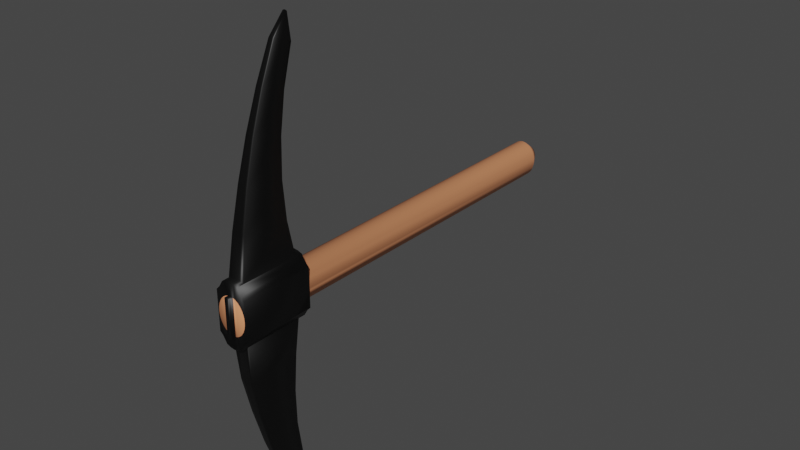 # Source: pickaxe.blend  (saved by Blender 2.80.75; exported with 4.5.12 LTS)
import bpy
from mathutils import Matrix  # noqa: F401  (used for matrix-valued properties, if any)

bpy.ops.wm.read_factory_settings(use_empty=True)
scene = bpy.context.scene
scene.name = 'Scene'

# ---- collections
col_collection = bpy.data.collections.new('Collection'); scene.collection.children.link(col_collection)

# ---- materials (node trees are filled in below, after node groups)
mat_cutting_edge = bpy.data.materials.new('cutting edge')
mat_cutting_edge.use_transparent_shadow = False
mat_blade = bpy.data.materials.new('blade')
mat_blade.use_transparent_shadow = False
mat_handle = bpy.data.materials.new('Handle')
mat_handle.use_transparent_shadow = False

# ---- material node trees
mat_cutting_edge.use_nodes = True; mat_cutting_edge.node_tree.nodes.clear()
_N = mat_cutting_edge.node_tree.nodes; _L = mat_cutting_edge.node_tree.links
n0 = _N.new('ShaderNodeOutputMaterial'); n0.name = 'Material Output'; n0.location = (300, 300)
n1 = _N.new('ShaderNodeBsdfPrincipled'); n1.name = 'Principled BSDF'; n1.location = (10, 300)
n1.distribution = 'GGX'
n1.subsurface_method = 'BURLEY'
n1.inputs[0].default_value = (0.7663, 0.8, 0.7746, 1.0)
n1.inputs[3].default_value = 1.45
n1.inputs[27].default_value = (0.0, 0.0, 0.0, 1.0)
n1.inputs[28].default_value = 1.0
_L.new(n1.outputs[0], n0.inputs[0])
n0.is_active_output = True
mat_blade.use_nodes = True; mat_blade.node_tree.nodes.clear()
_N = mat_blade.node_tree.nodes; _L = mat_blade.node_tree.links
n0 = _N.new('ShaderNodeOutputMaterial'); n0.name = 'Material Output'; n0.location = (300, 300)
n1 = _N.new('ShaderNodeBsdfPrincipled'); n1.name = 'Principled BSDF'; n1.location = (10, 300)
n1.distribution = 'GGX'
n1.subsurface_method = 'BURLEY'
n1.inputs[0].default_value = (0.0, 0.0, 0.0, 1.0)
n1.inputs[3].default_value = 1.45
n1.inputs[27].default_value = (0.0, 0.0, 0.0, 1.0)
n1.inputs[28].default_value = 1.0
_L.new(n1.outputs[0], n0.inputs[0])
n0.is_active_output = True
mat_handle.use_nodes = True; mat_handle.node_tree.nodes.clear()
_N = mat_handle.node_tree.nodes; _L = mat_handle.node_tree.links
n0 = _N.new('ShaderNodeOutputMaterial'); n0.name = 'Material Output'; n0.location = (300, 300)
n1 = _N.new('ShaderNodeBsdfPrincipled'); n1.name = 'Principled BSDF'; n1.location = (10, 300)
n1.distribution = 'GGX'
n1.subsurface_method = 'BURLEY'
n1.inputs[0].default_value = (0.8, 0.3069, 0.1419, 1.0)
n1.inputs[3].default_value = 1.45
n1.inputs[27].default_value = (0.0, 0.0, 0.0, 1.0)
n1.inputs[28].default_value = 1.0
_L.new(n1.outputs[0], n0.inputs[0])
n0.is_active_output = True

# ---- world
world_world = bpy.data.worlds.new('World'); scene.world = world_world
world_world.use_nodes = True; world_world.node_tree.nodes.clear()
_N = world_world.node_tree.nodes; _L = world_world.node_tree.links
n0 = _N.new('ShaderNodeOutputWorld'); n0.name = 'World Output'; n0.location = (300, 300)
n1 = _N.new('ShaderNodeBackground'); n1.name = 'Background'; n1.location = (10, 300)
n1.inputs[0].default_value = (0.05088, 0.05088, 0.05088, 1.0)
_L.new(n1.outputs[0], n0.inputs[0])
n0.is_active_output = True
world_world.color = (0.05088, 0.05088, 0.05088)
world_world.use_sun_shadow = False
world_world.sun_shadow_jitter_overblur = 0.0

# ---- meshes
me_cylinder = bpy.data.meshes.new('Cylinder')
me_cylinder.from_pydata([(0.0, 1.0, -10.44), (0.1951, 0.9808, -10.44), (0.3827, 0.9239, -10.44), (0.5556, 0.8315, -10.44), (0.7071, 0.7071, -10.44), (0.8315, 0.5556, -10.44), (0.9239, 0.3827, -10.44), (1.009, 0.1315, -10.43), (1.005, -0.06939, -10.44), (0.9808, -0.1951, -10.44), (0.9239, -0.3827, -10.44), (0.8315, -0.5556, -10.44), (0.7071, -0.7071, -10.44), (0.5556, -0.8315, -10.44), (0.3827, -0.9239, -10.44), (0.1951, -0.9808, -10.44), (-3.258e-07, -1.0, -10.44), (-0.1951, -0.9808, -10.44), (-0.3827, -0.9239, -10.44), (-0.5556, -0.8315, -10.44), (-0.7071, -0.7071, -10.44), (-0.8315, -0.5556, -10.44), (-0.9239, -0.3827, -10.44), (-0.9808, -0.1951, -10.44), (-1.0, 5.529e-07, -10.44), (-0.9808, 0.1951, -10.44), (-0.9239, 0.3827, -10.44), (-0.8315, 0.5556, -10.44), (-0.7071, 0.7071, -10.44), (-0.5556, 0.8315, -10.44), (-0.3827, 0.9239, -10.44), (-0.1951, 0.9808, -10.44), (5.147e-06, 1.0, 11.56), (0.1951, 0.9808, 11.56), (0.3827, 0.9239, 11.56), (0.5556, 0.8315, 11.56), (0.7071, 0.7071, 11.56), (0.8315, 0.5556, 11.56), (0.9239, 0.3827, 11.56), (0.9808, 0.1951, 11.56), (1.0, -3.121e-08, 11.56), (0.9808, -0.1951, 11.56), (0.9239, -0.3827, 11.56), (0.8315, -0.5556, 11.56), (0.7071, -0.7071, 11.56), (0.5556, -0.8315, 11.56), (0.3827, -0.9239, 11.56), (0.1951, -0.9808, 11.56), (4.821e-06, -1.0, 11.56), (-0.1951, -0.9808, 11.56), (-0.3827, -0.9239, 11.56), (-0.5556, -0.8315, 11.56), (-0.7071, -0.7071, 11.56), (-0.8315, -0.5556, 11.56), (-0.9239, -0.3827, 11.56), (-0.9808, -0.1951, 11.56), (-1.0, 8.589e-07, 11.56), (-0.9808, 0.1951, 11.56), (-0.9239, 0.3827, 11.56), (-0.8315, 0.5556, 11.56), (-0.7071, 0.7071, 11.56), (-0.5556, 0.8315, 11.56), (-0.3827, 0.9239, 11.56), (-0.1951, 0.9808, 11.56), (5.16e-06, 1.7, 11.56), (0.2926, 1.671, 11.56), (0.574, 1.586, 11.56), (0.8334, 1.247, 11.56), (1.061, 1.061, 11.56), (1.061, -1.061, 11.56), (0.8334, -1.247, 11.56), (0.574, -1.586, 11.56), (0.2926, -1.671, 11.56), (4.671e-06, -1.7, 11.56), (-0.2926, -1.671, 11.56), (-0.574, -1.586, 11.56), (-0.8334, -1.247, 11.56), (-1.061, -1.061, 11.56), (-1.061, 1.061, 11.56), (-0.8333, 1.247, 11.56), (-0.574, 1.586, 11.56), (-0.2926, 1.671, 11.56), (5.16e-06, 1.7, 7.659), (0.2926, 1.671, 7.659), (0.574, 1.586, 7.659), (0.8334, 1.247, 7.659), (1.061, 1.061, 7.659), (1.061, -1.061, 7.659), (0.8334, -1.247, 7.659), (0.574, -1.586, 7.659), (0.2926, -1.671, 7.659), (4.671e-06, -1.7, 7.659), (-0.2926, -1.671, 7.659), (-0.574, -1.586, 7.659), (-0.8334, -1.247, 7.659), (-1.061, -1.061, 7.659), (-1.061, 1.061, 7.659), (-0.8333, 1.247, 7.659), (-0.574, 1.586, 7.659), (-0.2926, 1.671, 7.659), (5.147e-06, 1.0, 11.76), (0.1951, 0.9808, 11.76), (0.1951, -0.9808, 11.76), (4.821e-06, -1.0, 11.76), (-0.1951, -0.9808, 11.76), (-0.1951, 0.9808, 11.76), (-0.8315, -0.5556, 7.653), (-0.9239, -0.3827, 7.653), (1.005, -0.06939, 7.723), (0.9808, -0.1951, 7.653), (-0.9808, -0.1951, 7.653), (0.9239, -0.3827, 7.653), (-1.0, 8.589e-07, 7.653), (0.8315, -0.5556, 7.653), (-0.9808, 0.1951, 7.653), (0.7071, -0.7071, 7.653), (-0.9239, 0.3827, 7.653), (0.5556, -0.8315, 7.653), (-0.8315, 0.5556, 7.653), (0.3827, -0.9239, 7.653), (3.807e-06, 1.0, 7.653), (0.1951, 0.9808, 7.653), (-0.7071, 0.7071, 7.653), (0.1951, -0.9808, 7.653), (0.3827, 0.9239, 7.653), (-0.5556, 0.8315, 7.653), (3.481e-06, -1.0, 7.653), (0.5556, 0.8315, 7.653), (-0.3827, 0.9239, 7.653), (-0.1951, -0.9808, 7.653), (0.7071, 0.7071, 7.653), (-0.1951, 0.9808, 7.653), (-0.3827, -0.9239, 7.653), (0.8315, 0.5556, 7.653), (-0.5556, -0.8315, 7.653), (0.9239, 0.3827, 7.653), (-0.7071, -0.7071, 7.653), (0.9855, 0.1257, 7.723), (0.0006969, 0.4979, -11.14), (0.09824, 0.4883, -11.14), (0.192, 0.4599, -11.14), (0.2785, 0.4137, -11.14), (0.3543, 0.3515, -11.14), (0.4164, 0.2757, -11.14), (0.4626, 0.1893, -11.14), (0.5051, 0.06367, -11.14), (0.5031, -0.03676, -11.14), (0.4911, -0.09961, -11.14), (0.4626, -0.1934, -11.14), (0.4164, -0.2798, -11.14), (0.3543, -0.3556, -11.14), (0.2785, -0.4178, -11.14), (0.192, -0.464, -11.14), (0.09824, -0.4925, -11.14), (0.0006968, -0.5021, -11.14), (-0.09685, -0.4925, -11.14), (-0.1906, -0.464, -11.14), (-0.2771, -0.4178, -11.14), (-0.3529, -0.3556, -11.14), (-0.415, -0.2798, -11.14), (-0.4612, -0.1934, -11.14), (-0.4897, -0.09961, -11.14), (-0.4993, -0.002064, -11.14), (-0.4897, 0.09548, -11.14), (-0.4612, 0.1893, -11.14), (-0.415, 0.2757, -11.14), (-0.3529, 0.3515, -11.14), (-0.2771, 0.4137, -11.14), (-0.1906, 0.4599, -11.14), (-0.09685, 0.4883, -11.14), (5.16e-06, 1.71, 11.17), (0.2926, 1.681, 11.17), (0.574, 1.596, 11.17), (-0.574, 1.596, 11.17), (-0.2926, 1.681, 11.17), (5.16e-06, 1.71, 8.049), (0.2926, 1.681, 8.049), (0.574, 1.596, 8.049), (-0.574, 1.596, 8.049), (-0.2926, 1.681, 8.049), (0.574, -1.586, 11.17), (0.2926, -1.671, 11.17), (4.671e-06, -1.7, 11.17), (-0.2926, -1.671, 11.17), (-0.574, -1.586, 11.17), (0.574, -1.586, 8.049), (0.2926, -1.671, 8.049), (4.671e-06, -1.7, 8.049), (-0.2926, -1.671, 8.049), (-0.574, -1.586, 8.049), (0.4994, -3.712, 10.97), (0.2546, -3.786, 10.96), (3.344e-06, -3.811, 10.96), (-0.2546, -3.786, 10.96), (-0.4994, -3.712, 10.97), (0.4994, -3.475, 8.261), (0.2546, -3.549, 8.255), (3.344e-06, -3.574, 8.252), (-0.2546, -3.549, 8.255), (-0.4994, -3.475, 8.261), (0.3436, -5.775, 10.52), (0.148, -5.833, 10.51), (-0.05548, -5.852, 10.5), (-0.259, -5.831, 10.49), (-0.4548, -5.772, 10.5), (0.4547, -5.42, 8.384), (0.2591, -5.478, 8.368), (0.05559, -5.497, 8.358), (-0.1479, -5.476, 8.354), (-0.3437, -5.417, 8.358), (0.2776, -7.796, 9.966), (0.1211, -7.841, 9.949), (-0.04171, -7.855, 9.94), (-0.2045, -7.838, 9.939), (-0.3611, -7.791, 9.946), (0.3664, -7.364, 8.285), (0.2099, -7.409, 8.268), (0.04714, -7.423, 8.259), (-0.1157, -7.406, 8.258), (-0.2723, -7.359, 8.264), (0.2252, -9.755, 9.281), (0.1001, -9.789, 9.264), (-0.03017, -9.8, 9.256), (-0.1604, -9.787, 9.256), (-0.2857, -9.75, 9.265), (0.2963, -9.293, 7.971), (0.1711, -9.328, 7.955), (0.04091, -9.339, 7.946), (-0.08935, -9.325, 7.946), (-0.2146, -9.288, 7.955), (0.1839, -11.65, 8.465), (0.08378, -11.67, 8.449), (-0.02041, -11.68, 8.442), (-0.1246, -11.67, 8.443), (-0.2248, -11.64, 8.453), (0.2408, -11.19, 7.453), (0.1406, -11.21, 7.438), (0.03646, -11.22, 7.43), (-0.06775, -11.21, 7.432), (-0.168, -11.18, 7.441), (-0.01339, -12.61, 7.531), (0.06995, -12.6, 7.531), (0.1501, -12.58, 7.531), (7.008e-06, 3.807, 10.85), (0.2341, 3.784, 10.85), (0.4592, 3.716, 10.86), (-0.4592, 3.716, 10.86), (-0.2341, 3.784, 10.85), (7.008e-06, 3.59, 8.362), (0.2341, 3.567, 8.364), (0.4592, 3.499, 8.37), (-0.4592, 3.499, 8.37), (-0.2341, 3.567, 8.364), (8.669e-06, 5.855, 10.41), (0.1873, 5.836, 10.41), (0.3674, 5.783, 10.42), (-0.3674, 5.783, 10.42), (-0.1873, 5.836, 10.41), (8.669e-06, 5.508, 8.445), (0.1873, 5.49, 8.448), (0.3674, 5.436, 8.458), (-0.3674, 5.436, 8.458), (-0.1873, 5.49, 8.448), (1.028e-05, 7.85, 9.851), (0.1498, 7.836, 9.855), (0.2939, 7.793, 9.866), (-0.2939, 7.793, 9.866), (-0.1498, 7.836, 9.855), (1.028e-05, 7.436, 8.308), (0.1498, 7.422, 8.312), (0.2939, 7.38, 8.323), (-0.2939, 7.38, 8.323), (-0.1498, 7.422, 8.312), (1.22e-05, 9.787, 9.162), (0.1199, 9.776, 9.166), (0.2351, 9.743, 9.178), (-0.2351, 9.743, 9.178), (-0.1199, 9.776, 9.166), (1.22e-05, 9.35, 7.961), (0.1199, 9.339, 7.965), (0.2351, 9.306, 7.977), (-0.2351, 9.306, 7.977), (-0.1199, 9.339, 7.965), (1.453e-05, 11.62, 8.359), (0.09591, 11.61, 8.363), (0.1881, 11.58, 8.372), (-0.1881, 11.58, 8.372), (-0.09588, 11.61, 8.363), (1.453e-05, 11.27, 7.399), (0.09591, 11.26, 7.402), (0.1881, 11.23, 7.412), (-0.1881, 11.23, 7.412), (-0.09588, 11.26, 7.402), (1.439e-05, 12.56, 7.544), (0.07673, 12.55, 7.544), (0.1505, 12.52, 7.544), (-0.1505, 12.52, 7.544), (-0.0767, 12.55, 7.544), (-0.09676, -12.6, 7.531), (-0.1769, -12.58, 7.531)], [], [(3, 4, 142, 141), (107, 106, 53, 54), (109, 108, 40, 41), (110, 107, 54, 55), (111, 109, 41, 42), (112, 110, 55, 56), (113, 111, 42, 43), (114, 112, 56, 57), (115, 113, 43, 44), (116, 114, 57, 58), (117, 115, 44, 45), (118, 116, 58, 59), (119, 117, 45, 46), (121, 120, 32, 33), (122, 118, 59, 60), (123, 119, 46, 47), (124, 121, 33, 34), (125, 122, 60, 61), (126, 123, 47, 48), (127, 124, 34, 35), (128, 125, 61, 62), (129, 126, 48, 49), (130, 127, 35, 36), (131, 128, 62, 63), (132, 129, 49, 50), (133, 130, 36, 37), (120, 131, 63, 32), (134, 132, 50, 51), (135, 133, 37, 38), (136, 134, 51, 52), (137, 135, 38, 39), (106, 136, 52, 53), (108, 137, 39, 40), (45, 70, 69, 44), (46, 71, 70, 45), (33, 65, 64, 32), (47, 72, 71, 46), (34, 66, 65, 33), (61, 79, 78, 60), (48, 73, 72, 47), (35, 67, 66, 34), (62, 80, 79, 61), (49, 74, 73, 48), (36, 68, 67, 35), (63, 81, 80, 62), (50, 75, 74, 49), (32, 64, 81, 63), (51, 76, 75, 50), (52, 77, 76, 51), (70, 88, 87, 69), (71, 89, 88, 70), (81, 64, 170, 174), (79, 80, 173, 178, 98, 97), (79, 97, 96, 78), (67, 85, 84, 177, 172, 66), (175, 179, 252, 248), (68, 86, 85, 67), (65, 66, 172, 171), (84, 83, 176, 177), (76, 94, 93, 75), (77, 95, 94, 76), (69, 87, 86, 68), (54, 77, 53), (60, 78, 59), (59, 78, 58), (58, 78, 57), (57, 78, 56), (78, 77, 56), (56, 77, 55), (55, 77, 54), (52, 53, 77), (36, 37, 68), (38, 68, 37), (39, 68, 38), (40, 68, 39), (69, 68, 40), (41, 69, 40), (42, 69, 41), (43, 69, 42), (44, 69, 43), (55, 54, 53), (53, 56, 55), (59, 56, 53), (59, 58, 57), (57, 56, 59), (52, 60, 59, 53), (60, 52, 51, 61), (61, 51, 50, 62), (49, 63, 62, 50), (33, 101, 102, 47), (32, 100, 101, 33), (33, 47, 46, 34), (103, 100, 105, 104), (100, 103, 102, 101), (63, 105, 100, 32), (48, 103, 104, 49), (49, 104, 105, 63), (47, 102, 103, 48), (45, 35, 34, 46), (44, 36, 35, 45), (38, 40, 39), (38, 37, 40), (41, 40, 43), (42, 41, 43), (43, 40, 37), (36, 44, 43, 37), (78, 96, 95, 77), (8, 7, 137, 108), (21, 20, 136, 106), (7, 6, 135, 137), (20, 19, 134, 136), (6, 5, 133, 135), (19, 18, 132, 134), (0, 31, 131, 120), (5, 4, 130, 133), (18, 17, 129, 132), (31, 30, 128, 131), (4, 3, 127, 130), (17, 16, 126, 129), (30, 29, 125, 128), (3, 2, 124, 127), (16, 15, 123, 126), (29, 28, 122, 125), (2, 1, 121, 124), (15, 14, 119, 123), (28, 27, 118, 122), (1, 0, 120, 121), (14, 13, 117, 119), (27, 26, 116, 118), (13, 12, 115, 117), (26, 25, 114, 116), (12, 11, 113, 115), (25, 24, 112, 114), (11, 10, 111, 113), (24, 23, 110, 112), (10, 9, 109, 111), (23, 22, 107, 110), (9, 8, 108, 109), (22, 21, 106, 107), (87, 113, 111), (88, 113, 87), (115, 113, 88), (89, 115, 88), (117, 115, 89), (95, 134, 132), (95, 132, 94), (94, 132, 93), (132, 129, 93), (93, 129, 92), (129, 126, 92), (92, 126, 91), (126, 123, 91), (91, 123, 90), (123, 119, 90), (90, 119, 89), (119, 117, 89), (95, 136, 134), (136, 95, 106), (106, 95, 107), (107, 95, 110), (110, 95, 112), (95, 96, 112), (114, 112, 96), (116, 114, 96), (118, 116, 96), (122, 118, 96), (97, 122, 96), (125, 122, 97), (98, 125, 97), (128, 125, 98), (99, 128, 98), (131, 128, 99), (82, 131, 99), (120, 131, 82), (83, 120, 82), (121, 120, 83), (84, 121, 83), (124, 121, 84), (85, 124, 84), (127, 124, 85), (86, 127, 85), (130, 127, 86), (130, 86, 133), (133, 86, 135), (135, 86, 137), (137, 86, 108), (86, 87, 108), (87, 111, 109), (87, 109, 108), (138, 139, 140, 141, 142, 143, 144, 145, 146, 147, 148, 149, 150, 151, 152, 153, 154, 155, 156, 157, 158, 159, 160, 161, 162, 163, 164, 165, 166, 167, 168, 169), (30, 31, 169, 168), (17, 18, 156, 155), (4, 5, 143, 142), (31, 0, 138, 169), (18, 19, 157, 156), (5, 6, 144, 143), (19, 20, 158, 157), (6, 7, 145, 144), (20, 21, 159, 158), (7, 8, 146, 145), (21, 22, 160, 159), (8, 9, 147, 146), (22, 23, 161, 160), (9, 10, 148, 147), (23, 24, 162, 161), (10, 11, 149, 148), (24, 25, 163, 162), (11, 12, 150, 149), (25, 26, 164, 163), (12, 13, 151, 150), (26, 27, 165, 164), (13, 14, 152, 151), (0, 1, 139, 138), (27, 28, 166, 165), (14, 15, 153, 152), (1, 2, 140, 139), (28, 29, 167, 166), (15, 16, 154, 153), (2, 3, 141, 140), (29, 30, 168, 167), (16, 17, 155, 154), (82, 99, 179, 175), (170, 171, 244, 243), (83, 82, 175, 176), (64, 65, 171, 170), (99, 98, 178, 179), (80, 81, 174, 173), (92, 91, 187, 188), (73, 74, 183, 182), (89, 71, 180, 185), (75, 93, 189, 184), (186, 185, 195, 196), (189, 188, 198, 199), (180, 181, 191, 190), (183, 184, 194, 193), (93, 92, 188, 189), (74, 75, 184, 183), (71, 72, 181, 180), (90, 89, 185, 186), (91, 90, 186, 187), (72, 73, 182, 181), (191, 192, 202, 201), (196, 195, 205, 206), (199, 198, 208, 209), (190, 191, 201, 200), (181, 182, 192, 191), (185, 180, 190, 195), (187, 186, 196, 197), (182, 183, 193, 192), (184, 189, 199, 194), (188, 187, 197, 198), (205, 200, 210, 215), (201, 202, 212, 211), (206, 205, 215, 216), (209, 208, 218, 219), (195, 190, 200, 205), (197, 196, 206, 207), (192, 193, 203, 202), (194, 199, 209, 204), (198, 197, 207, 208), (193, 194, 204, 203), (217, 216, 226, 227), (215, 210, 220, 225), (211, 212, 222, 221), (216, 215, 225, 226), (207, 206, 216, 217), (202, 203, 213, 212), (204, 209, 219, 214), (208, 207, 217, 218), (203, 204, 214, 213), (200, 201, 211, 210), (222, 223, 233, 232), (227, 226, 236, 237), (225, 220, 230, 235), (221, 222, 232, 231), (212, 213, 223, 222), (214, 219, 229, 224), (218, 217, 227, 228), (213, 214, 224, 223), (210, 211, 221, 220), (219, 218, 228, 229), (230, 242, 235), (236, 235, 242, 241), (224, 229, 239, 234), (228, 227, 237, 238), (223, 224, 234, 233), (220, 221, 231, 230), (229, 228, 238, 239), (226, 225, 235, 236), (237, 236, 241, 240), (230, 231, 241, 242), (232, 233, 298, 240), (233, 234, 299, 298), (234, 239, 299), (239, 238, 298, 299), (238, 237, 240, 298), (174, 170, 243, 247), (179, 178, 251, 252), (243, 244, 254, 253), (249, 248, 258, 259), (244, 245, 255, 254), (248, 252, 262, 258), (176, 175, 248, 249), (171, 172, 245, 244), (172, 177, 250, 245), (177, 176, 249, 250), (173, 174, 247, 246), (178, 173, 246, 251), (260, 259, 269, 270), (255, 260, 270, 265), (254, 255, 265, 264), (259, 258, 268, 269), (245, 250, 260, 255), (250, 249, 259, 260), (246, 247, 257, 256), (251, 246, 256, 261), (252, 251, 261, 262), (247, 243, 253, 257), (266, 267, 277, 276), (270, 269, 279, 280), (265, 270, 280, 275), (264, 265, 275, 274), (256, 257, 267, 266), (261, 256, 266, 271), (262, 261, 271, 272), (257, 253, 263, 267), (253, 254, 264, 263), (258, 262, 272, 268), (281, 276, 286, 291), (276, 277, 287, 286), (280, 279, 289, 290), (275, 280, 290, 285), (271, 266, 276, 281), (272, 271, 281, 282), (267, 263, 273, 277), (263, 264, 274, 273), (268, 272, 282, 278), (269, 268, 278, 279), (290, 289, 294, 295), (286, 287, 297, 296), (282, 281, 291, 292), (277, 273, 283, 287), (273, 274, 284, 283), (278, 282, 292, 288), (279, 278, 288, 289), (274, 275, 285, 284), (287, 283, 293, 297), (283, 284, 294, 293), (284, 285, 295, 294), (289, 288, 293, 294), (288, 292, 297, 293), (292, 291, 296, 297), (285, 290, 295), (286, 296, 291), (231, 232, 240, 241)])
me_cylinder.polygons.foreach_set('use_smooth', [True] * 355)
me_cylinder.polygons.foreach_set('material_index', [2, 0, 0, 0, 0, 0, 0, 0, 0, 0, 0, 0, 0, 0, 0, 0, 0, 0, 0, 0, 0, 0, 0, 0, 0, 0, 0, 0, 0, 0, 0, 0, 0, 1, 1, 1, 1, 1, 1, 1, 1, 1, 1, 1, 1, 1, 1, 1, 1, 1, 1, 1, 1, 1, 1, 1, 1, 1, 1, 1, 1, 1, 1, 1, 1, 1, 1, 1, 1, 1, 1, 1, 1, 1, 1, 1, 1, 1, 1, 1, 2, 2, 2, 2, 2, 2, 2, 2, 2, 1, 1, 2, 1, 1, 1, 1, 1, 1, 2, 2, 2, 2, 2, 2, 2, 2, 1, 2, 2, 2, 2, 2, 2, 2, 2, 2, 2, 2, 2, 2, 2, 2, 2, 2, 2, 2, 2, 2, 2, 2, 2, 2, 2, 2, 2, 2, 2, 2, 2, 1, 1, 1, 1, 1, 1, 1, 1, 1, 1, 1, 1, 1, 1, 1, 1, 1, 1, 1, 1, 1, 1, 1, 1, 1, 1, 1, 1, 1, 1, 1, 1, 1, 1, 1, 1, 1, 1, 1, 1, 1, 1, 1, 1, 1, 1, 1, 1, 1, 1, 2, 2, 2, 2, 2, 2, 2, 2, 2, 2, 2, 2, 2, 2, 2, 2, 2, 2, 2, 2, 2, 2, 2, 2, 2, 2, 2, 2, 2, 2, 2, 2, 1, 1, 1, 1, 1, 1, 1, 1, 1, 1, 1, 1, 1, 1, 1, 1, 1, 1, 1, 1, 1, 1, 1, 1, 1, 1, 1, 1, 1, 1, 1, 1, 1, 1, 1, 1, 1, 1, 1, 1, 1, 1, 1, 1, 1, 1, 1, 1, 1, 1, 1, 1, 1, 1, 1, 1, 1, 1, 1, 1, 1, 1, 1, 1, 1, 1, 1, 1, 1, 1, 1, 1, 1, 1, 1, 1, 1, 1, 1, 1, 1, 1, 1, 1, 1, 1, 1, 1, 1, 1, 1, 1, 1, 1, 1, 1, 1, 1, 1, 1, 1, 1, 1, 1, 1, 1, 1, 1, 1, 1, 1, 1, 1, 1, 1, 1, 1, 1, 1, 1, 1, 1, 1, 1, 1, 1, 1, 1, 1, 1, 1, 1, 1, 1])
_uv = me_cylinder.uv_layers.new(name='UVMap')
_uv.uv.foreach_set('vector', [0.8765, 0.03056, 0.8692, 0.03056, 0.8847, 0.0, 0.8884, 0.0, 0.985, 0.8209, 0.993, 0.8209, 0.993, 0.9914, 0.985, 0.9915, 0.7623, 0.821, 0.7681, 0.824, 0.7713, 0.9915, 0.7623, 0.9915, 0.9764, 0.821, 0.985, 0.8209, 0.985, 0.9915, 0.9764, 0.9915, 0.7536, 0.8209, 0.7623, 0.821, 0.7623, 0.9915, 0.7536, 0.9915, 0.9673, 0.821, 0.9764, 0.821, 0.9764, 0.9915, 0.9673, 0.9915, 0.7455, 0.8209, 0.7536, 0.8209, 0.7536, 0.9915, 0.7455, 0.9914, 0.9583, 0.821, 0.9673, 0.821, 0.9673, 0.9915, 0.9583, 0.9915, 0.7385, 0.8208, 0.7455, 0.8209, 0.7455, 0.9914, 0.7385, 0.9914, 0.9496, 0.8209, 0.9583, 0.821, 0.9583, 0.9915, 0.9496, 0.9915, 0.8625, 0.8207, 0.8692, 0.8207, 0.8692, 0.9913, 0.8625, 0.9913, 0.9416, 0.8209, 0.9496, 0.8209, 0.9496, 0.9915, 0.9416, 0.9914, 0.8547, 0.8207, 0.8625, 0.8207, 0.8625, 0.9913, 0.8547, 0.9913, 0.8935, 0.8207, 0.9026, 0.8207, 0.9026, 0.9913, 0.8935, 0.9913, 0.9346, 0.8208, 0.9416, 0.8209, 0.9416, 0.9914, 0.9346, 0.9914, 0.8462, 0.8207, 0.8547, 0.8207, 0.8547, 0.9913, 0.8462, 0.9913, 0.8847, 0.8207, 0.8935, 0.8207, 0.8935, 0.9913, 0.8847, 0.9913, 0.9279, 0.8207, 0.9346, 0.8207, 0.9346, 0.9913, 0.9279, 0.9913, 0.8372, 0.8207, 0.8462, 0.8207, 0.8462, 0.9913, 0.8372, 0.9913, 0.8765, 0.8207, 0.8847, 0.8207, 0.8847, 0.9913, 0.8765, 0.9913, 0.9201, 0.8207, 0.9279, 0.8207, 0.9279, 0.9913, 0.9201, 0.9913, 0.8282, 0.8207, 0.8372, 0.8207, 0.8372, 0.9913, 0.8282, 0.9913, 0.8692, 0.8207, 0.8765, 0.8207, 0.8765, 0.9913, 0.8692, 0.9913, 0.9115, 0.8207, 0.9201, 0.8207, 0.9201, 0.9913, 0.9115, 0.9913, 0.8194, 0.8207, 0.8282, 0.8207, 0.8282, 0.9913, 0.8194, 0.9913, 0.7969, 0.8209, 0.8039, 0.8208, 0.8039, 0.9914, 0.7969, 0.9914, 0.9026, 0.8207, 0.9115, 0.8207, 0.9115, 0.9913, 0.9026, 0.9913, 0.8112, 0.8207, 0.8194, 0.8207, 0.8194, 0.9913, 0.8112, 0.9913, 0.789, 0.8209, 0.7969, 0.8209, 0.7969, 0.9914, 0.789, 0.9915, 0.8039, 0.8207, 0.8112, 0.8207, 0.8112, 0.9913, 0.8039, 0.9913, 0.7771, 0.824, 0.789, 0.8209, 0.789, 0.9915, 0.7803, 0.9915, 0.993, 0.8209, 1.0, 0.8208, 1.0, 0.9914, 0.993, 0.9914, 0.7681, 0.824, 0.7771, 0.824, 0.7803, 0.9915, 0.7713, 0.9915, 0.07476, 0.6853, 0.08761, 0.6671, 0.09812, 0.6753, 0.08177, 0.6907, 0.06676, 0.6812, 0.07561, 0.6523, 0.08761, 0.6671, 0.07476, 0.6853, 0.05809, 0.7644, 0.0626, 0.7945, 0.04906, 0.7958, 0.04906, 0.7652, 0.05809, 0.6787, 0.0626, 0.6486, 0.07561, 0.6523, 0.06676, 0.6812, 0.06676, 0.7619, 0.07561, 0.7908, 0.0626, 0.7945, 0.05809, 0.7644, 0.02336, 0.7579, 0.01051, 0.776, 1.103e-07, 0.7679, 0.01635, 0.7524, 0.04906, 0.6779, 0.04906, 0.6473, 0.0626, 0.6486, 0.05809, 0.6787, 0.07476, 0.7579, 0.08761, 0.776, 0.07561, 0.7908, 0.06676, 0.7619, 0.03136, 0.7619, 0.02251, 0.7908, 0.01051, 0.776, 0.02336, 0.7579, 0.04004, 0.6787, 0.03553, 0.6486, 0.04906, 0.6473, 0.04906, 0.6779, 0.08177, 0.7524, 0.09812, 0.7679, 0.08761, 0.776, 0.07476, 0.7579, 0.04004, 0.7644, 0.03553, 0.7945, 0.02251, 0.7908, 0.03136, 0.7619, 0.03136, 0.6812, 0.02251, 0.6523, 0.03553, 0.6486, 0.04004, 0.6787, 0.04906, 0.7652, 0.04906, 0.7958, 0.03553, 0.7945, 0.04004, 0.7644, 0.02336, 0.6853, 0.01051, 0.6671, 0.02251, 0.6523, 0.03136, 0.6812, 0.01635, 0.6907, 0.0, 0.6753, 0.01051, 0.6671, 0.02336, 0.6853, 0.3348, 0.4985, 0.3348, 0.6688, 0.3247, 0.6688, 0.3247, 0.4985, 0.0, 0.484, 0.1803, 0.4804, 0.1805, 0.4952, 0.0001925, 0.4989, 0.1342, 0.5368, 0.1342, 0.5241, 0.1523, 0.5242, 0.1523, 0.5369, 0.3614, 0.4968, 0.3611, 0.482, 0.3791, 0.4811, 0.5234, 0.4776, 0.5414, 0.4776, 0.5417, 0.4925, 0.3449, 0.4985, 0.3449, 0.6688, 0.3348, 0.6688, 0.3348, 0.4985, 0.5419, 0.0, 0.7223, 0.004365, 0.722, 0.01906, 0.704, 0.01906, 0.5597, 0.01557, 0.5417, 0.0147, 0.3876, 0.9705, 0.3741, 0.9718, 0.3769, 0.8894, 0.3877, 0.8884, 0.5123, 0.6671, 0.5123, 0.4968, 0.5232, 0.4968, 0.5232, 0.6671, 0.1342, 0.5113, 0.1342, 0.4989, 0.1523, 0.4989, 0.1523, 0.5113, 0.1162, 0.549, 0.1162, 0.5365, 0.1342, 0.5365, 0.1342, 0.5489, 0.1808, 0.0, 0.3611, 0.003869, 0.3609, 0.01862, 0.1805, 0.01475, 0.5342, 0.4968, 0.5342, 0.6671, 0.5232, 0.6671, 0.5232, 0.4968, 0.5123, 0.4968, 0.5123, 0.6671, 0.4142, 0.6671, 0.4142, 0.4968, 0.006327, 0.7049, 0.0, 0.6753, 0.0106, 0.6973, 0.01635, 0.7524, 1.103e-07, 0.7679, 0.0106, 0.7458, 0.0106, 0.7458, 1.103e-07, 0.7679, 0.006327, 0.7383, 0.006327, 0.7383, 1.103e-07, 0.7679, 0.003695, 0.7301, 0.003695, 0.7301, 1.103e-07, 0.7679, 0.002806, 0.7216, 1.103e-07, 0.7679, 0.0, 0.6753, 0.002806, 0.7216, 0.002806, 0.7216, 0.0, 0.6753, 0.003695, 0.713, 0.003695, 0.713, 0.0, 0.6753, 0.006327, 0.7049, 0.01635, 0.6907, 0.0106, 0.6973, 0.0, 0.6753, 0.08177, 0.7524, 0.08752, 0.7458, 0.09812, 0.7679, 0.0918, 0.7383, 0.09812, 0.7679, 0.08752, 0.7458, 0.09443, 0.7301, 0.09812, 0.7679, 0.0918, 0.7383, 0.09532, 0.7216, 0.09812, 0.7679, 0.09443, 0.7301, 0.09812, 0.6753, 0.09812, 0.7679, 0.09532, 0.7216, 0.09443, 0.713, 0.09812, 0.6753, 0.09532, 0.7216, 0.0918, 0.7049, 0.09812, 0.6753, 0.09443, 0.713, 0.08752, 0.6973, 0.09812, 0.6753, 0.0918, 0.7049, 0.08177, 0.6907, 0.09812, 0.6753, 0.08752, 0.6973, 0.003695, 0.713, 0.006327, 0.7049, 0.0106, 0.6973, 0.0106, 0.6973, 0.002806, 0.7216, 0.003695, 0.713, 0.0106, 0.7458, 0.002806, 0.7216, 0.0106, 0.6973, 0.0106, 0.7458, 0.006327, 0.7383, 0.003695, 0.7301, 0.003695, 0.7301, 0.002806, 0.7216, 0.0106, 0.7458, 0.01635, 0.6907, 0.01635, 0.7524, 0.0106, 0.7458, 0.0106, 0.6973, 0.01635, 0.7524, 0.01635, 0.6907, 0.02336, 0.6853, 0.02336, 0.7579, 0.02336, 0.7579, 0.02336, 0.6853, 0.03136, 0.6812, 0.03136, 0.7619, 0.04004, 0.6787, 0.04004, 0.7644, 0.03136, 0.7619, 0.03136, 0.6812, 0.1703, 0.4989, 0.1795, 0.4989, 0.1795, 0.5845, 0.1703, 0.5845, 0.9026, 0.9913, 0.9026, 1.0, 0.8935, 1.0, 0.8935, 0.9913, 0.05809, 0.7644, 0.05809, 0.6787, 0.06676, 0.6812, 0.06676, 0.7619, 0.1071, 0.5862, 0.1071, 0.4989, 0.1162, 0.4997, 0.1162, 0.5854, 0.1071, 0.4989, 0.1071, 0.5862, 0.09812, 0.5854, 0.09812, 0.4997, 0.9115, 0.9913, 0.9115, 1.0, 0.9026, 1.0, 0.9026, 0.9913, 0.8372, 0.9913, 0.8372, 1.0, 0.8282, 1.0, 0.8282, 0.9913, 0.3449, 0.4985, 0.3541, 0.4985, 0.3541, 0.5842, 0.3449, 0.5842, 0.8462, 0.9913, 0.8462, 1.0, 0.8372, 1.0, 0.8372, 0.9913, 0.07476, 0.6853, 0.07476, 0.7579, 0.06676, 0.7619, 0.06676, 0.6812, 0.08177, 0.6907, 0.08177, 0.7524, 0.07476, 0.7579, 0.07476, 0.6853, 0.0918, 0.7383, 0.09532, 0.7216, 0.09443, 0.7301, 0.0918, 0.7383, 0.08752, 0.7458, 0.09532, 0.7216, 0.09443, 0.713, 0.09532, 0.7216, 0.08752, 0.6973, 0.0918, 0.7049, 0.09443, 0.713, 0.08752, 0.6973, 0.08752, 0.6973, 0.09532, 0.7216, 0.08752, 0.7458, 0.08177, 0.7524, 0.08177, 0.6907, 0.08752, 0.6973, 0.08752, 0.7458, 0.1805, 0.6688, 0.1805, 0.4985, 0.2787, 0.4985, 0.2787, 0.6688, 0.7681, 0.03102, 0.7774, 0.03118, 0.7771, 0.824, 0.7681, 0.824, 0.993, 0.0308, 1.0, 0.03074, 1.0, 0.8208, 0.993, 0.8209, 0.7774, 0.03118, 0.789, 0.03086, 0.789, 0.8209, 0.7771, 0.824, 0.8039, 0.03056, 0.8112, 0.03056, 0.8112, 0.8207, 0.8039, 0.8207, 0.789, 0.03086, 0.7969, 0.03081, 0.7969, 0.8209, 0.789, 0.8209, 0.8112, 0.03056, 0.8194, 0.03056, 0.8194, 0.8207, 0.8112, 0.8207, 0.9026, 0.03056, 0.9115, 0.03056, 0.9115, 0.8207, 0.9026, 0.8207, 0.7969, 0.03081, 0.8039, 0.03074, 0.8039, 0.8208, 0.7969, 0.8209, 0.8194, 0.03056, 0.8282, 0.03056, 0.8282, 0.8207, 0.8194, 0.8207, 0.9115, 0.03056, 0.9201, 0.03056, 0.9201, 0.8207, 0.9115, 0.8207, 0.8692, 0.03056, 0.8765, 0.03056, 0.8765, 0.8207, 0.8692, 0.8207, 0.8282, 0.03056, 0.8372, 0.03056, 0.8372, 0.8207, 0.8282, 0.8207, 0.9201, 0.03056, 0.9279, 0.03056, 0.9279, 0.8207, 0.9201, 0.8207, 0.8765, 0.03056, 0.8847, 0.03056, 0.8847, 0.8207, 0.8765, 0.8207, 0.8372, 0.03056, 0.8462, 0.03056, 0.8462, 0.8207, 0.8372, 0.8207, 0.9279, 0.03056, 0.9346, 0.03056, 0.9346, 0.8207, 0.9279, 0.8207, 0.8847, 0.03056, 0.8935, 0.03056, 0.8935, 0.8207, 0.8847, 0.8207, 0.8462, 0.03056, 0.8547, 0.03056, 0.8547, 0.8207, 0.8462, 0.8207, 0.9346, 0.03074, 0.9416, 0.0308, 0.9416, 0.8209, 0.9346, 0.8208, 0.8935, 0.03056, 0.9026, 0.03056, 0.9026, 0.8207, 0.8935, 0.8207, 0.8547, 0.03056, 0.8625, 0.03056, 0.8625, 0.8207, 0.8547, 0.8207, 0.9416, 0.0308, 0.9496, 0.03085, 0.9496, 0.8209, 0.9416, 0.8209, 0.8625, 0.03056, 0.8692, 0.03056, 0.8692, 0.8207, 0.8625, 0.8207, 0.9496, 0.03085, 0.9583, 0.03088, 0.9583, 0.821, 0.9496, 0.8209, 0.7385, 0.03075, 0.7455, 0.03081, 0.7455, 0.8209, 0.7385, 0.8208, 0.9583, 0.03088, 0.9673, 0.03089, 0.9673, 0.821, 0.9583, 0.821, 0.7455, 0.03081, 0.7536, 0.03086, 0.7536, 0.8209, 0.7455, 0.8209, 0.9673, 0.03089, 0.9764, 0.03088, 0.9764, 0.821, 0.9673, 0.821, 0.7536, 0.03086, 0.7623, 0.03089, 0.7623, 0.821, 0.7536, 0.8209, 0.9764, 0.03088, 0.985, 0.03085, 0.985, 0.8209, 0.9764, 0.821, 0.7623, 0.03089, 0.7681, 0.03102, 0.7681, 0.824, 0.7623, 0.821, 0.985, 0.03085, 0.993, 0.0308, 0.993, 0.8209, 0.985, 0.8209, 0.09812, 0.6194, 0.08752, 0.5974, 0.09179, 0.5898, 0.08761, 0.6276, 0.08752, 0.5974, 0.09812, 0.6194, 0.08177, 0.604, 0.08752, 0.5974, 0.08761, 0.6276, 0.07561, 0.6423, 0.08177, 0.604, 0.08761, 0.6276, 0.07476, 0.6094, 0.08177, 0.604, 0.07561, 0.6423, 0.0, 0.6194, 0.02336, 0.6094, 0.03136, 0.6134, 0.0, 0.6194, 0.03136, 0.6134, 0.01051, 0.6276, 0.01051, 0.6276, 0.03136, 0.6134, 0.02251, 0.6423, 0.03136, 0.6134, 0.04004, 0.6159, 0.02251, 0.6423, 0.02251, 0.6423, 0.04004, 0.6159, 0.03553, 0.6461, 0.04004, 0.6159, 0.04906, 0.6168, 0.03553, 0.6461, 0.03553, 0.6461, 0.04906, 0.6168, 0.04906, 0.6473, 0.04906, 0.6168, 0.05808, 0.6159, 0.04906, 0.6473, 0.04906, 0.6473, 0.05808, 0.6159, 0.0626, 0.6461, 0.05808, 0.6159, 0.06676, 0.6134, 0.0626, 0.6461, 0.0626, 0.6461, 0.06676, 0.6134, 0.07561, 0.6423, 0.06676, 0.6134, 0.07476, 0.6094, 0.07561, 0.6423, 0.0, 0.6194, 0.01635, 0.604, 0.02336, 0.6094, 0.01635, 0.604, 0.0, 0.6194, 0.0106, 0.5974, 0.0106, 0.5974, 0.0, 0.6194, 0.006325, 0.5898, 0.006325, 0.5898, 0.0, 0.6194, 0.003693, 0.5816, 0.003693, 0.5816, 0.0, 0.6194, 0.002804, 0.5731, 0.0, 0.6194, 9.374e-08, 0.5268, 0.002804, 0.5731, 0.003693, 0.5646, 0.002804, 0.5731, 9.374e-08, 0.5268, 0.006325, 0.5564, 0.003693, 0.5646, 9.374e-08, 0.5268, 0.0106, 0.5488, 0.006325, 0.5564, 9.374e-08, 0.5268, 0.01635, 0.5422, 0.0106, 0.5488, 9.374e-08, 0.5268, 0.01051, 0.5186, 0.01635, 0.5422, 9.374e-08, 0.5268, 0.02336, 0.5368, 0.01635, 0.5422, 0.01051, 0.5186, 0.02251, 0.5038, 0.02336, 0.5368, 0.01051, 0.5186, 0.03136, 0.5328, 0.02336, 0.5368, 0.02251, 0.5038, 0.03553, 0.5001, 0.03136, 0.5328, 0.02251, 0.5038, 0.04004, 0.5303, 0.03136, 0.5328, 0.03553, 0.5001, 0.04906, 0.4989, 0.04004, 0.5303, 0.03553, 0.5001, 0.04906, 0.5294, 0.04004, 0.5303, 0.04906, 0.4989, 0.0626, 0.5001, 0.04906, 0.5294, 0.04906, 0.4989, 0.05808, 0.5303, 0.04906, 0.5294, 0.0626, 0.5001, 0.07561, 0.5038, 0.05808, 0.5303, 0.0626, 0.5001, 0.06676, 0.5328, 0.05808, 0.5303, 0.07561, 0.5038, 0.08761, 0.5186, 0.06676, 0.5328, 0.07561, 0.5038, 0.07476, 0.5368, 0.06676, 0.5328, 0.08761, 0.5186, 0.09812, 0.5268, 0.07476, 0.5368, 0.08761, 0.5186, 0.08177, 0.5422, 0.07476, 0.5368, 0.09812, 0.5268, 0.08177, 0.5422, 0.09812, 0.5268, 0.08752, 0.5488, 0.08752, 0.5488, 0.09812, 0.5268, 0.09179, 0.5564, 0.09179, 0.5564, 0.09812, 0.5268, 0.09466, 0.5676, 0.09466, 0.5676, 0.09812, 0.5268, 0.09555, 0.5761, 0.5371, 0.4968, 0.5371, 0.5894, 0.5342, 0.5461, 0.09812, 0.6194, 0.09179, 0.5898, 0.09443, 0.5816, 0.7223, 0.8213, 0.7623, 0.821, 0.7681, 0.824, 0.295, 0.4994, 0.2994, 0.4985, 0.3039, 0.4985, 0.3084, 0.4994, 0.3126, 0.501, 0.3164, 0.5034, 0.3196, 0.5064, 0.3231, 0.5111, 0.3244, 0.5154, 0.3247, 0.5181, 0.3247, 0.5224, 0.3238, 0.5266, 0.3221, 0.5306, 0.3196, 0.5341, 0.3164, 0.5371, 0.3126, 0.5395, 0.3084, 0.5412, 0.3039, 0.542, 0.2994, 0.542, 0.295, 0.5412, 0.2908, 0.5395, 0.287, 0.5371, 0.2838, 0.5341, 0.2813, 0.5306, 0.2795, 0.5266, 0.2787, 0.5224, 0.2787, 0.5181, 0.2795, 0.5139, 0.2813, 0.51, 0.2838, 0.5064, 0.287, 0.5034, 0.2908, 0.501, 0.9201, 0.03056, 0.9115, 0.03056, 0.9059, 0.0, 0.9102, 4.165e-08, 0.8282, 0.03056, 0.8194, 0.03056, 0.8272, 0.0, 0.8316, 0.0, 0.8039, 0.03074, 0.7969, 0.03081, 0.7838, 3.298e-05, 0.7873, 0.0, 0.9115, 0.03056, 0.9026, 0.03056, 0.9014, 0.0, 0.9059, 0.0, 0.8194, 0.03056, 0.8112, 0.03056, 0.8231, 0.0, 0.8272, 0.0, 0.7969, 0.03081, 0.789, 0.03086, 0.7799, 5.751e-05, 0.7838, 3.298e-05, 0.8112, 0.03056, 0.8039, 0.03056, 0.8195, 4.165e-08, 0.8231, 0.0, 0.789, 0.03086, 0.7774, 0.03118, 0.7741, 0.0002171, 0.7799, 5.751e-05, 1.0, 0.03074, 0.993, 0.0308, 0.9802, 3.148e-05, 0.9837, 0.0, 0.7774, 0.03118, 0.7681, 0.03102, 0.7694, 0.0001393, 0.7741, 0.0002171, 0.993, 0.0308, 0.985, 0.03085, 0.9762, 5.497e-05, 0.9802, 3.148e-05, 0.7681, 0.03102, 0.7623, 0.03089, 0.7665, 7.363e-05, 0.7694, 0.0001393, 0.985, 0.03085, 0.9764, 0.03088, 0.9719, 6.946e-05, 0.9762, 5.497e-05, 0.7623, 0.03089, 0.7536, 0.03086, 0.7622, 5.914e-05, 0.7665, 7.363e-05, 0.9764, 0.03088, 0.9673, 0.03089, 0.9674, 7.446e-05, 0.9719, 6.946e-05, 0.7536, 0.03086, 0.7455, 0.03081, 0.7581, 3.523e-05, 0.7622, 5.914e-05, 0.9673, 0.03089, 0.9583, 0.03088, 0.9628, 6.976e-05, 0.9674, 7.446e-05, 0.7455, 0.03081, 0.7385, 0.03075, 0.7546, 2.915e-06, 0.7581, 3.523e-05, 0.9583, 0.03088, 0.9496, 0.03085, 0.9585, 5.551e-05, 0.9628, 6.976e-05, 0.8692, 0.03056, 0.8625, 0.03056, 0.8488, 0.0, 0.8522, 4.165e-08, 0.9496, 0.03085, 0.9416, 0.0308, 0.9545, 3.232e-05, 0.9585, 5.551e-05, 0.8625, 0.03056, 0.8547, 0.03056, 0.8449, 0.0, 0.8488, 0.0, 0.9026, 0.03056, 0.8935, 0.03056, 0.8969, 4.165e-08, 0.9014, 0.0, 0.9416, 0.0308, 0.9346, 0.03074, 0.951, 9.995e-07, 0.9545, 3.232e-05, 0.8547, 0.03056, 0.8462, 0.03056, 0.8406, 4.165e-08, 0.8449, 0.0, 0.8935, 0.03056, 0.8847, 0.03056, 0.8925, 0.0, 0.8969, 4.165e-08, 0.9346, 0.03056, 0.9279, 0.03056, 0.9141, 4.165e-08, 0.9174, 0.0, 0.8462, 0.03056, 0.8372, 0.03056, 0.8361, 4.165e-08, 0.8406, 4.165e-08, 0.8847, 0.03056, 0.8765, 0.03056, 0.8884, 0.0, 0.8925, 0.0, 0.9279, 0.03056, 0.9201, 0.03056, 0.9102, 4.165e-08, 0.9141, 4.165e-08, 0.8372, 0.03056, 0.8282, 0.03056, 0.8316, 0.0, 0.8361, 4.165e-08, 0.1162, 0.5237, 0.1162, 0.511, 0.1342, 0.511, 0.1342, 0.5237, 0.6744, 0.9706, 0.6609, 0.9718, 0.6637, 0.88, 0.6745, 0.879, 0.1162, 0.5365, 0.1162, 0.5237, 0.1342, 0.5237, 0.1342, 0.5365, 0.1342, 0.5241, 0.1342, 0.5113, 0.1523, 0.5113, 0.1523, 0.5242, 0.1162, 0.511, 0.1162, 0.4989, 0.1342, 0.4989, 0.1342, 0.511, 0.1342, 0.5489, 0.1342, 0.5368, 0.1523, 0.5369, 0.1523, 0.549, 0.1703, 0.5113, 0.1703, 0.5241, 0.1523, 0.5241, 0.1523, 0.5113, 0.2787, 0.5673, 0.2787, 0.5545, 0.2967, 0.5545, 0.2967, 0.5673, 0.1803, 0.4804, 0.0, 0.484, 0.01803, 0.4836, 0.1623, 0.4807, 0.1805, 0.01475, 0.3609, 0.01862, 0.3428, 0.01823, 0.1986, 0.01514, 0.5547, 0.974, 0.5417, 0.9778, 0.5451, 0.8952, 0.5564, 0.892, 0.5948, 0.9778, 0.5818, 0.974, 0.58, 0.892, 0.5913, 0.8952, 0.6479, 0.9774, 0.6349, 0.9737, 0.6331, 0.8814, 0.6444, 0.8846, 0.6078, 0.9737, 0.5948, 0.9774, 0.5982, 0.8846, 0.6095, 0.8814, 0.1703, 0.4989, 0.1703, 0.5113, 0.1523, 0.5113, 0.1523, 0.4989, 0.2787, 0.5545, 0.2787, 0.542, 0.2967, 0.542, 0.2967, 0.5545, 0.2787, 0.5921, 0.2787, 0.58, 0.2967, 0.58, 0.2967, 0.5921, 0.1703, 0.5368, 0.1703, 0.5489, 0.1523, 0.5489, 0.1523, 0.5368, 0.1703, 0.5241, 0.1703, 0.5368, 0.1523, 0.5368, 0.1523, 0.5241, 0.2787, 0.58, 0.2787, 0.5673, 0.2967, 0.5673, 0.2967, 0.58, 0.6331, 0.8814, 0.6213, 0.8803, 0.6186, 0.7912, 0.628, 0.792, 0.5564, 0.892, 0.5451, 0.8952, 0.5471, 0.8103, 0.5562, 0.8078, 0.5913, 0.8952, 0.58, 0.892, 0.575, 0.8079, 0.5841, 0.8105, 0.6444, 0.8846, 0.6331, 0.8814, 0.628, 0.792, 0.6371, 0.7945, 0.6349, 0.9737, 0.6213, 0.9724, 0.6213, 0.8803, 0.6331, 0.8814, 0.1623, 0.4807, 0.01803, 0.4836, 0.02539, 0.3906, 0.1507, 0.3984, 0.5682, 0.9728, 0.5547, 0.974, 0.5564, 0.892, 0.5682, 0.8909, 0.6213, 0.9724, 0.6078, 0.9737, 0.6095, 0.8814, 0.6213, 0.8803, 0.1986, 0.01514, 0.3428, 0.01823, 0.3311, 0.1005, 0.2058, 0.1081, 0.5818, 0.974, 0.5682, 0.9728, 0.5682, 0.8909, 0.58, 0.892, 0.1431, 0.3136, 0.04383, 0.3, 0.06768, 0.2113, 0.1458, 0.2286, 0.628, 0.792, 0.6186, 0.7912, 0.6191, 0.7038, 0.6267, 0.7044, 0.5562, 0.8078, 0.5471, 0.8103, 0.5512, 0.7254, 0.5585, 0.7235, 0.5841, 0.8105, 0.575, 0.8079, 0.5735, 0.7236, 0.5808, 0.7256, 0.1507, 0.3984, 0.02539, 0.3906, 0.04383, 0.3, 0.1431, 0.3136, 0.5682, 0.8909, 0.5564, 0.892, 0.5562, 0.8078, 0.5656, 0.807, 0.6213, 0.8803, 0.6095, 0.8814, 0.6092, 0.7921, 0.6186, 0.7912, 0.2058, 0.1081, 0.3311, 0.1005, 0.3247, 0.1851, 0.2253, 0.1985, 0.58, 0.892, 0.5682, 0.8909, 0.5656, 0.807, 0.575, 0.8079, 0.6095, 0.8814, 0.5982, 0.8846, 0.6002, 0.7947, 0.6092, 0.7921, 0.566, 0.7229, 0.5585, 0.7235, 0.5603, 0.6397, 0.5664, 0.6392, 0.1458, 0.2286, 0.06768, 0.2113, 0.09747, 0.1251, 0.1584, 0.1441, 0.6267, 0.7044, 0.6191, 0.7038, 0.6195, 0.6189, 0.6255, 0.6194, 0.5585, 0.7235, 0.5512, 0.7254, 0.5545, 0.6412, 0.5603, 0.6397, 0.5656, 0.807, 0.5562, 0.8078, 0.5585, 0.7235, 0.566, 0.7229, 0.6186, 0.7912, 0.6092, 0.7921, 0.6116, 0.7045, 0.6191, 0.7038, 0.2253, 0.1985, 0.3247, 0.1851, 0.327, 0.27, 0.2487, 0.2872, 0.575, 0.8079, 0.5656, 0.807, 0.566, 0.7229, 0.5735, 0.7236, 0.6092, 0.7921, 0.6002, 0.7947, 0.6044, 0.7065, 0.6116, 0.7045, 0.6371, 0.7945, 0.628, 0.792, 0.6267, 0.7044, 0.6339, 0.7063, 0.6195, 0.6189, 0.6135, 0.6195, 0.615, 0.5374, 0.6198, 0.5369, 0.5664, 0.6392, 0.5603, 0.6397, 0.5619, 0.5574, 0.5667, 0.557, 0.1584, 0.1441, 0.09747, 0.1251, 0.1333, 0.04181, 0.1805, 0.06094, 0.6255, 0.6194, 0.6195, 0.6189, 0.6198, 0.5369, 0.6246, 0.5372, 0.6191, 0.7038, 0.6116, 0.7045, 0.6135, 0.6195, 0.6195, 0.6189, 0.2487, 0.2872, 0.327, 0.27, 0.3393, 0.3545, 0.2782, 0.3734, 0.5735, 0.7236, 0.566, 0.7229, 0.5664, 0.6392, 0.5724, 0.6398, 0.6116, 0.7045, 0.6044, 0.7065, 0.6077, 0.6211, 0.6135, 0.6195, 0.6339, 0.7063, 0.6267, 0.7044, 0.6255, 0.6194, 0.6313, 0.6209, 0.5808, 0.7256, 0.5735, 0.7236, 0.5724, 0.6398, 0.5782, 0.6414, 0.1333, 0.04181, 0.1756, 0.0, 0.1805, 0.06094, 0.5619, 0.5574, 0.5572, 0.5585, 0.5614, 0.4975, 0.5651, 0.4967, 0.2782, 0.3734, 0.3393, 0.3545, 0.3611, 0.4377, 0.3138, 0.4567, 0.5724, 0.6398, 0.5664, 0.6392, 0.5667, 0.557, 0.5715, 0.5575, 0.6135, 0.6195, 0.6077, 0.6211, 0.6103, 0.5386, 0.615, 0.5374, 0.6313, 0.6209, 0.6255, 0.6194, 0.6246, 0.5372, 0.6292, 0.5384, 0.5782, 0.6414, 0.5724, 0.6398, 0.5715, 0.5575, 0.5762, 0.5588, 0.5603, 0.6397, 0.5545, 0.6412, 0.5572, 0.5585, 0.5619, 0.5574, 0.5667, 0.557, 0.5619, 0.5574, 0.5651, 0.4967, 0.569, 0.4965, 0.6292, 0.5384, 0.6246, 0.5372, 0.6237, 0.4967, 0.6275, 0.4975, 0.6198, 0.5369, 0.615, 0.5374, 0.616, 0.4969, 0.6199, 0.4965, 0.3541, 0.4994, 0.3587, 0.4985, 0.3587, 0.539, 0.355, 0.5393, 0.3138, 0.4567, 0.3611, 0.4377, 0.3555, 0.4985, 0.5762, 0.5588, 0.5715, 0.5575, 0.5728, 0.4969, 0.5765, 0.4978, 0.5715, 0.5575, 0.5667, 0.557, 0.569, 0.4965, 0.5728, 0.4969, 0.688, 0.9718, 0.6744, 0.9706, 0.6745, 0.879, 0.6853, 0.88, 0.3741, 0.9718, 0.3611, 0.9755, 0.3665, 0.8924, 0.3769, 0.8894, 0.6745, 0.879, 0.6637, 0.88, 0.666, 0.7903, 0.6746, 0.7895, 0.3986, 0.8894, 0.3877, 0.8884, 0.3877, 0.8047, 0.3964, 0.8055, 0.6637, 0.88, 0.6533, 0.8829, 0.6576, 0.7926, 0.666, 0.7903, 0.3877, 0.8884, 0.3769, 0.8894, 0.3791, 0.8055, 0.3877, 0.8047, 0.4012, 0.9718, 0.3876, 0.9705, 0.3877, 0.8884, 0.3986, 0.8894, 0.6609, 0.9718, 0.6479, 0.9756, 0.6533, 0.8829, 0.6637, 0.88, 0.5597, 0.01557, 0.704, 0.01906, 0.687, 0.1017, 0.5717, 0.1084, 0.4142, 0.9755, 0.4012, 0.9718, 0.3986, 0.8894, 0.409, 0.8924, 0.701, 0.9756, 0.688, 0.9718, 0.6853, 0.88, 0.6958, 0.8829, 0.5234, 0.4776, 0.3791, 0.4811, 0.3911, 0.3882, 0.5064, 0.3949, 0.4047, 0.8078, 0.3964, 0.8055, 0.3946, 0.7211, 0.4013, 0.7229, 0.5893, 0.1991, 0.6806, 0.1862, 0.6846, 0.2712, 0.6128, 0.2875, 0.666, 0.7903, 0.6576, 0.7926, 0.6611, 0.7048, 0.6678, 0.7029, 0.3964, 0.8055, 0.3877, 0.8047, 0.3877, 0.7205, 0.3946, 0.7211, 0.5717, 0.1084, 0.687, 0.1017, 0.6806, 0.1862, 0.5893, 0.1991, 0.409, 0.8924, 0.3986, 0.8894, 0.3964, 0.8055, 0.4047, 0.8078, 0.6958, 0.8829, 0.6853, 0.88, 0.6833, 0.7903, 0.6916, 0.7926, 0.5064, 0.3949, 0.3911, 0.3882, 0.4087, 0.2975, 0.5001, 0.3104, 0.3769, 0.8894, 0.3665, 0.8924, 0.3708, 0.8078, 0.3791, 0.8055, 0.6853, 0.88, 0.6745, 0.879, 0.6746, 0.7895, 0.6833, 0.7903, 0.6883, 0.7048, 0.6817, 0.7029, 0.6804, 0.6181, 0.6858, 0.6196, 0.4013, 0.7229, 0.3946, 0.7211, 0.3932, 0.6374, 0.3985, 0.6388, 0.6128, 0.2875, 0.6846, 0.2712, 0.6984, 0.3556, 0.6423, 0.3733, 0.6678, 0.7029, 0.6611, 0.7048, 0.664, 0.6196, 0.6694, 0.6181, 0.6916, 0.7926, 0.6833, 0.7903, 0.6817, 0.7029, 0.6883, 0.7048, 0.5001, 0.3104, 0.4087, 0.2975, 0.4322, 0.2091, 0.504, 0.2254, 0.3791, 0.8055, 0.3708, 0.8078, 0.3741, 0.7229, 0.3808, 0.7211, 0.6833, 0.7903, 0.6746, 0.7895, 0.6747, 0.7023, 0.6817, 0.7029, 0.6746, 0.7895, 0.666, 0.7903, 0.6678, 0.7029, 0.6747, 0.7023, 0.3877, 0.8047, 0.3791, 0.8055, 0.3808, 0.7211, 0.3877, 0.7205, 0.5178, 0.1409, 0.4617, 0.1232, 0.4969, 0.04195, 0.5417, 0.05614, 0.6858, 0.6196, 0.6804, 0.6181, 0.6795, 0.538, 0.6838, 0.5391, 0.3985, 0.6388, 0.3932, 0.6374, 0.3919, 0.5535, 0.3962, 0.5546, 0.6423, 0.3733, 0.6984, 0.3556, 0.7223, 0.4404, 0.6774, 0.4546, 0.504, 0.2254, 0.4322, 0.2091, 0.4617, 0.1232, 0.5178, 0.1409, 0.3808, 0.7211, 0.3741, 0.7229, 0.3768, 0.6388, 0.3821, 0.6374, 0.6817, 0.7029, 0.6747, 0.7023, 0.6749, 0.6177, 0.6804, 0.6181, 0.6747, 0.7023, 0.6678, 0.7029, 0.6694, 0.6181, 0.6749, 0.6177, 0.3877, 0.7205, 0.3808, 0.7211, 0.3821, 0.6374, 0.3876, 0.6369, 0.3946, 0.7211, 0.3877, 0.7205, 0.3876, 0.6369, 0.3932, 0.6374, 0.3962, 0.5546, 0.3919, 0.5535, 0.3911, 0.4972, 0.3945, 0.4983, 0.6838, 0.5391, 0.6795, 0.538, 0.6788, 0.4969, 0.6822, 0.498, 0.3821, 0.6374, 0.3768, 0.6388, 0.3788, 0.5546, 0.3831, 0.5535, 0.6804, 0.6181, 0.6749, 0.6177, 0.6751, 0.5376, 0.6795, 0.538, 0.6749, 0.6177, 0.6694, 0.6181, 0.6706, 0.538, 0.6751, 0.5376, 0.3876, 0.6369, 0.3821, 0.6374, 0.3831, 0.5535, 0.3875, 0.5531, 0.3932, 0.6374, 0.3876, 0.6369, 0.3875, 0.5531, 0.3919, 0.5535, 0.6694, 0.6181, 0.664, 0.6196, 0.6664, 0.5391, 0.6706, 0.538, 0.6795, 0.538, 0.6751, 0.5376, 0.6753, 0.4965, 0.6788, 0.4969, 0.6751, 0.5376, 0.6706, 0.538, 0.6717, 0.4969, 0.6753, 0.4965, 0.6706, 0.538, 0.6664, 0.5391, 0.6683, 0.498, 0.6717, 0.4969, 0.3919, 0.5535, 0.3875, 0.5531, 0.3875, 0.4968, 0.3911, 0.4972, 0.3875, 0.5531, 0.3831, 0.5535, 0.384, 0.4972, 0.3875, 0.4968, 0.3831, 0.5535, 0.3788, 0.5546, 0.3806, 0.4983, 0.384, 0.4972, 0.6774, 0.4546, 0.7223, 0.4404, 0.7147, 0.4965, 0.4969, 0.04195, 0.5341, 0.0, 0.5417, 0.05614, 0.6246, 0.5372, 0.6198, 0.5369, 0.6199, 0.4965, 0.6237, 0.4967])
me_cylinder.materials.append(mat_cutting_edge)
me_cylinder.materials.append(mat_blade)
me_cylinder.materials.append(mat_handle)
me_cylinder.use_remesh_preserve_volume = False
me_cylinder.use_remesh_preserve_attributes = False
me_cylinder.use_mirror_vertex_groups = False
me_cylinder.update()

# ---- objects
ob_cylinder = bpy.data.objects.new('Cylinder', me_cylinder)

# ---- transforms, parenting, visibility, modifiers, constraints
ob_cylinder.location = (0.3437, -1.0, 5.895)
ob_cylinder.rotation_euler = (1.571, -0.0, 0.0)
ob_cylinder.scale = (0.8, 1.0, 1.0)
ob_cylinder.lineart.crease_threshold = 0.0

# ---- collection membership
col_collection.objects.link(ob_cylinder)

# ---- scene / render settings (as saved in the file)
scene.frame_start = 1; scene.frame_end = 250; scene.frame_set(3)
scene.render.engine = 'BLENDER_EEVEE_NEXT'
scene.cycles.use_denoising = False
scene.cycles.samples = 128
scene.cycles.sampling_pattern = 'TABULATED_SOBOL'
scene.cycles.use_adaptive_sampling = False
scene.cycles.use_light_tree = False
scene.view_settings.view_transform = 'Filmic'
bpy.context.view_layer.update()

# ---- added for rendering (the .blend has no active camera and no usable light): camera, sun
cam_auto = bpy.data.cameras.new('AutoCamera')
cam_auto.lens = 50.0
cam_auto.sensor_width = 36.0
cam_auto.clip_end = 1000.0
ob_auto_camera = bpy.data.objects.new('AutoCamera', cam_auto)
scene.collection.objects.link(ob_auto_camera)
ob_auto_camera.location = (31.8633, -39.1324, 31.0865)
ob_auto_camera.rotation_euler = (1.09748, -7.21219e-08, 0.694738)
scene.camera = ob_auto_camera
light_auto_sun = bpy.data.lights.new('AutoSun', 'SUN')
light_auto_sun.energy = 3.0
light_auto_sun.angle = 0.0523599
ob_auto_sun = bpy.data.objects.new('AutoSun', light_auto_sun)
scene.collection.objects.link(ob_auto_sun)
ob_auto_sun.rotation_euler = (0.872665, 0.174533, 0.523599)
bpy.context.view_layer.update()
